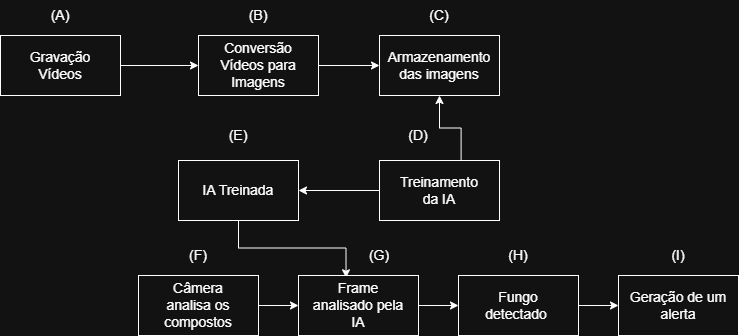

The diagram above was exported from draw.io. Its source (the exported page's mxGraphModel, read from the mxfile embedded in the PNG):
<mxGraphModel dx="1426" dy="751" grid="1" gridSize="10" guides="1" tooltips="1" connect="1" arrows="1" fold="1" page="1" pageScale="1" pageWidth="827" pageHeight="1169" math="0" shadow="0">
  <root>
    <mxCell id="0" />
    <mxCell id="1" parent="0" />
    <mxCell id="5M4YAYC6Rewb-4vWzNwE-23" style="edgeStyle=orthogonalEdgeStyle;rounded=0;orthogonalLoop=1;jettySize=auto;html=1;entryX=0;entryY=0.5;entryDx=0;entryDy=0;" parent="1" source="5M4YAYC6Rewb-4vWzNwE-1" target="5M4YAYC6Rewb-4vWzNwE-3" edge="1">
      <mxGeometry relative="1" as="geometry" />
    </mxCell>
    <mxCell id="5M4YAYC6Rewb-4vWzNwE-1" value="" style="rounded=0;whiteSpace=wrap;html=1;" parent="1" vertex="1">
      <mxGeometry x="44" y="452" width="120" height="60" as="geometry" />
    </mxCell>
    <mxCell id="5M4YAYC6Rewb-4vWzNwE-2" value="&lt;font style=&quot;font-size: 14px;&quot;&gt;Gravação Vídeos&lt;/font&gt;" style="text;html=1;whiteSpace=wrap;strokeColor=none;fillColor=none;align=center;verticalAlign=middle;rounded=0;" parent="1" vertex="1">
      <mxGeometry x="74" y="467" width="60" height="30" as="geometry" />
    </mxCell>
    <mxCell id="5M4YAYC6Rewb-4vWzNwE-41" style="edgeStyle=orthogonalEdgeStyle;rounded=0;orthogonalLoop=1;jettySize=auto;html=1;entryX=0;entryY=0.5;entryDx=0;entryDy=0;" parent="1" source="5M4YAYC6Rewb-4vWzNwE-3" target="5M4YAYC6Rewb-4vWzNwE-8" edge="1">
      <mxGeometry relative="1" as="geometry" />
    </mxCell>
    <mxCell id="5M4YAYC6Rewb-4vWzNwE-3" value="" style="rounded=0;whiteSpace=wrap;html=1;" parent="1" vertex="1">
      <mxGeometry x="242" y="452" width="120" height="60" as="geometry" />
    </mxCell>
    <mxCell id="5M4YAYC6Rewb-4vWzNwE-4" value="&lt;font style=&quot;font-size: 14px;&quot;&gt;Conversão Vídeos para Imagens&lt;/font&gt;" style="text;html=1;whiteSpace=wrap;strokeColor=none;fillColor=none;align=center;verticalAlign=middle;rounded=0;" parent="1" vertex="1">
      <mxGeometry x="262" y="467" width="80" height="30" as="geometry" />
    </mxCell>
    <mxCell id="5M4YAYC6Rewb-4vWzNwE-8" value="" style="rounded=0;whiteSpace=wrap;html=1;" parent="1" vertex="1">
      <mxGeometry x="423" y="452" width="120" height="60" as="geometry" />
    </mxCell>
    <mxCell id="5M4YAYC6Rewb-4vWzNwE-9" value="&lt;font style=&quot;font-size: 14px;&quot;&gt;Armazenamento das imagens&lt;/font&gt;" style="text;html=1;whiteSpace=wrap;strokeColor=none;fillColor=none;align=center;verticalAlign=middle;rounded=0;" parent="1" vertex="1">
      <mxGeometry x="443" y="467" width="80" height="30" as="geometry" />
    </mxCell>
    <mxCell id="5M4YAYC6Rewb-4vWzNwE-27" style="edgeStyle=orthogonalEdgeStyle;rounded=0;orthogonalLoop=1;jettySize=auto;html=1;entryX=0.5;entryY=1;entryDx=0;entryDy=0;exitX=0.68;exitY=0.027;exitDx=0;exitDy=0;exitPerimeter=0;" parent="1" source="5M4YAYC6Rewb-4vWzNwE-10" target="5M4YAYC6Rewb-4vWzNwE-8" edge="1">
      <mxGeometry relative="1" as="geometry" />
    </mxCell>
    <mxCell id="5M4YAYC6Rewb-4vWzNwE-28" style="edgeStyle=orthogonalEdgeStyle;rounded=0;orthogonalLoop=1;jettySize=auto;html=1;entryX=1;entryY=0.5;entryDx=0;entryDy=0;" parent="1" source="5M4YAYC6Rewb-4vWzNwE-10" target="5M4YAYC6Rewb-4vWzNwE-12" edge="1">
      <mxGeometry relative="1" as="geometry" />
    </mxCell>
    <mxCell id="5M4YAYC6Rewb-4vWzNwE-10" value="" style="rounded=0;whiteSpace=wrap;html=1;" parent="1" vertex="1">
      <mxGeometry x="423" y="577" width="120" height="60" as="geometry" />
    </mxCell>
    <mxCell id="5M4YAYC6Rewb-4vWzNwE-11" value="&lt;font style=&quot;font-size: 14px;&quot;&gt;Treinamento da IA&lt;/font&gt;" style="text;html=1;whiteSpace=wrap;strokeColor=none;fillColor=none;align=center;verticalAlign=middle;rounded=0;" parent="1" vertex="1">
      <mxGeometry x="443" y="592" width="80" height="30" as="geometry" />
    </mxCell>
    <mxCell id="5M4YAYC6Rewb-4vWzNwE-29" style="edgeStyle=orthogonalEdgeStyle;rounded=0;orthogonalLoop=1;jettySize=auto;html=1;entryX=0.396;entryY=0.038;entryDx=0;entryDy=0;entryPerimeter=0;" parent="1" source="5M4YAYC6Rewb-4vWzNwE-12" target="5M4YAYC6Rewb-4vWzNwE-17" edge="1">
      <mxGeometry relative="1" as="geometry" />
    </mxCell>
    <mxCell id="5M4YAYC6Rewb-4vWzNwE-12" value="" style="rounded=0;whiteSpace=wrap;html=1;" parent="1" vertex="1">
      <mxGeometry x="222" y="577" width="120" height="60" as="geometry" />
    </mxCell>
    <mxCell id="5M4YAYC6Rewb-4vWzNwE-13" value="&lt;font style=&quot;font-size: 14px;&quot;&gt;IA Treinada&lt;/font&gt;" style="text;html=1;whiteSpace=wrap;strokeColor=none;fillColor=none;align=center;verticalAlign=middle;rounded=0;" parent="1" vertex="1">
      <mxGeometry x="242" y="592" width="80" height="30" as="geometry" />
    </mxCell>
    <mxCell id="5M4YAYC6Rewb-4vWzNwE-30" style="edgeStyle=orthogonalEdgeStyle;rounded=0;orthogonalLoop=1;jettySize=auto;html=1;entryX=0;entryY=0.5;entryDx=0;entryDy=0;" parent="1" source="5M4YAYC6Rewb-4vWzNwE-15" target="5M4YAYC6Rewb-4vWzNwE-17" edge="1">
      <mxGeometry relative="1" as="geometry" />
    </mxCell>
    <mxCell id="5M4YAYC6Rewb-4vWzNwE-15" value="" style="rounded=0;whiteSpace=wrap;html=1;" parent="1" vertex="1">
      <mxGeometry x="182" y="692" width="120" height="60" as="geometry" />
    </mxCell>
    <mxCell id="5M4YAYC6Rewb-4vWzNwE-16" value="&lt;span style=&quot;font-size: 14px;&quot;&gt;Câmera analisa os compostos&lt;/span&gt;" style="text;html=1;whiteSpace=wrap;strokeColor=none;fillColor=none;align=center;verticalAlign=middle;rounded=0;" parent="1" vertex="1">
      <mxGeometry x="202" y="707" width="80" height="30" as="geometry" />
    </mxCell>
    <mxCell id="5M4YAYC6Rewb-4vWzNwE-31" style="edgeStyle=orthogonalEdgeStyle;rounded=0;orthogonalLoop=1;jettySize=auto;html=1;entryX=0;entryY=0.5;entryDx=0;entryDy=0;" parent="1" source="5M4YAYC6Rewb-4vWzNwE-17" target="5M4YAYC6Rewb-4vWzNwE-19" edge="1">
      <mxGeometry relative="1" as="geometry" />
    </mxCell>
    <mxCell id="5M4YAYC6Rewb-4vWzNwE-17" value="" style="rounded=0;whiteSpace=wrap;html=1;" parent="1" vertex="1">
      <mxGeometry x="342" y="692" width="120" height="60" as="geometry" />
    </mxCell>
    <mxCell id="5M4YAYC6Rewb-4vWzNwE-18" value="&lt;span style=&quot;font-size: 14px;&quot;&gt;Frame analisado pela IA&lt;/span&gt;" style="text;html=1;whiteSpace=wrap;strokeColor=none;fillColor=none;align=center;verticalAlign=middle;rounded=0;" parent="1" vertex="1">
      <mxGeometry x="352" y="707" width="100" height="30" as="geometry" />
    </mxCell>
    <mxCell id="5M4YAYC6Rewb-4vWzNwE-33" style="edgeStyle=orthogonalEdgeStyle;rounded=0;orthogonalLoop=1;jettySize=auto;html=1;entryX=0;entryY=0.5;entryDx=0;entryDy=0;" parent="1" source="5M4YAYC6Rewb-4vWzNwE-19" target="5M4YAYC6Rewb-4vWzNwE-21" edge="1">
      <mxGeometry relative="1" as="geometry" />
    </mxCell>
    <mxCell id="5M4YAYC6Rewb-4vWzNwE-19" value="" style="rounded=0;whiteSpace=wrap;html=1;" parent="1" vertex="1">
      <mxGeometry x="502" y="692" width="120" height="60" as="geometry" />
    </mxCell>
    <mxCell id="5M4YAYC6Rewb-4vWzNwE-20" value="&lt;span style=&quot;font-size: 14px;&quot;&gt;Fungo detectado&amp;nbsp;&lt;/span&gt;" style="text;html=1;whiteSpace=wrap;strokeColor=none;fillColor=none;align=center;verticalAlign=middle;rounded=0;" parent="1" vertex="1">
      <mxGeometry x="512" y="707" width="100" height="30" as="geometry" />
    </mxCell>
    <mxCell id="5M4YAYC6Rewb-4vWzNwE-21" value="" style="rounded=0;whiteSpace=wrap;html=1;" parent="1" vertex="1">
      <mxGeometry x="662" y="692" width="120" height="60" as="geometry" />
    </mxCell>
    <mxCell id="5M4YAYC6Rewb-4vWzNwE-22" value="&lt;span style=&quot;font-size: 14px;&quot;&gt;Geração de um alerta&lt;/span&gt;" style="text;html=1;whiteSpace=wrap;strokeColor=none;fillColor=none;align=center;verticalAlign=middle;rounded=0;" parent="1" vertex="1">
      <mxGeometry x="672" y="707" width="100" height="30" as="geometry" />
    </mxCell>
    <mxCell id="5M4YAYC6Rewb-4vWzNwE-34" value="&lt;font style=&quot;font-size: 14px;&quot;&gt;(A)&lt;/font&gt;" style="text;html=1;whiteSpace=wrap;strokeColor=none;fillColor=none;align=center;verticalAlign=middle;rounded=0;" parent="1" vertex="1">
      <mxGeometry x="74" y="417" width="60" height="30" as="geometry" />
    </mxCell>
    <mxCell id="5M4YAYC6Rewb-4vWzNwE-36" value="&lt;font style=&quot;font-size: 14px;&quot;&gt;(B)&lt;/font&gt;" style="text;html=1;whiteSpace=wrap;strokeColor=none;fillColor=none;align=center;verticalAlign=middle;rounded=0;" parent="1" vertex="1">
      <mxGeometry x="272" y="417" width="60" height="30" as="geometry" />
    </mxCell>
    <mxCell id="5M4YAYC6Rewb-4vWzNwE-38" value="&lt;font style=&quot;font-size: 14px;&quot;&gt;(C)&lt;/font&gt;" style="text;html=1;whiteSpace=wrap;strokeColor=none;fillColor=none;align=center;verticalAlign=middle;rounded=0;" parent="1" vertex="1">
      <mxGeometry x="453" y="417" width="60" height="30" as="geometry" />
    </mxCell>
    <mxCell id="5M4YAYC6Rewb-4vWzNwE-39" value="&lt;font style=&quot;font-size: 14px;&quot;&gt;(E)&lt;/font&gt;" style="text;html=1;whiteSpace=wrap;strokeColor=none;fillColor=none;align=center;verticalAlign=middle;rounded=0;" parent="1" vertex="1">
      <mxGeometry x="252" y="537" width="60" height="30" as="geometry" />
    </mxCell>
    <mxCell id="5M4YAYC6Rewb-4vWzNwE-40" value="&lt;font style=&quot;font-size: 14px;&quot;&gt;(D)&lt;/font&gt;" style="text;html=1;whiteSpace=wrap;strokeColor=none;fillColor=none;align=center;verticalAlign=middle;rounded=0;" parent="1" vertex="1">
      <mxGeometry x="432" y="537" width="60" height="30" as="geometry" />
    </mxCell>
    <mxCell id="5M4YAYC6Rewb-4vWzNwE-42" value="&lt;font style=&quot;font-size: 14px;&quot;&gt;(F)&lt;/font&gt;" style="text;html=1;whiteSpace=wrap;strokeColor=none;fillColor=none;align=center;verticalAlign=middle;rounded=0;" parent="1" vertex="1">
      <mxGeometry x="212" y="657" width="60" height="30" as="geometry" />
    </mxCell>
    <mxCell id="5M4YAYC6Rewb-4vWzNwE-44" value="&lt;font style=&quot;font-size: 14px;&quot;&gt;(G)&lt;/font&gt;" style="text;html=1;whiteSpace=wrap;strokeColor=none;fillColor=none;align=center;verticalAlign=middle;rounded=0;" parent="1" vertex="1">
      <mxGeometry x="393" y="657" width="60" height="30" as="geometry" />
    </mxCell>
    <mxCell id="5M4YAYC6Rewb-4vWzNwE-45" value="&lt;font style=&quot;font-size: 14px;&quot;&gt;(H)&lt;/font&gt;" style="text;html=1;whiteSpace=wrap;strokeColor=none;fillColor=none;align=center;verticalAlign=middle;rounded=0;" parent="1" vertex="1">
      <mxGeometry x="532" y="657" width="60" height="30" as="geometry" />
    </mxCell>
    <mxCell id="5M4YAYC6Rewb-4vWzNwE-46" value="&lt;font style=&quot;font-size: 14px;&quot;&gt;(I)&lt;/font&gt;" style="text;html=1;whiteSpace=wrap;strokeColor=none;fillColor=none;align=center;verticalAlign=middle;rounded=0;" parent="1" vertex="1">
      <mxGeometry x="692" y="657" width="60" height="30" as="geometry" />
    </mxCell>
  </root>
</mxGraphModel>